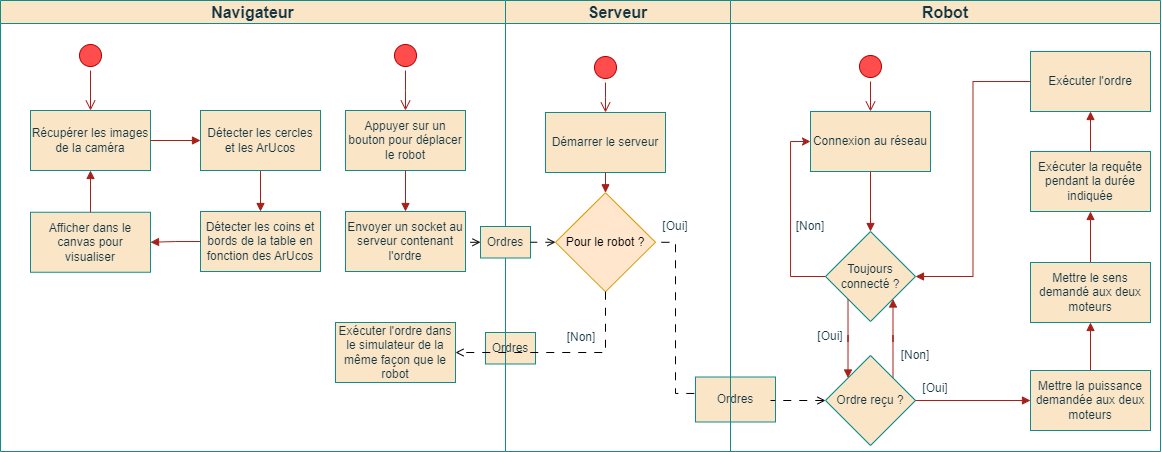

The diagram above was exported from draw.io. Its source (the exported page's mxGraphModel, read from the mxfile embedded in the PNG):
<mxGraphModel dx="1195" dy="570" grid="1" gridSize="10" guides="1" tooltips="1" connect="1" arrows="1" fold="1" page="1" pageScale="1" pageWidth="1169" pageHeight="827" math="0" shadow="0">
  <root>
    <mxCell id="0" />
    <mxCell id="1" parent="0" />
    <mxCell id="_y7poPwMKWdNdrLzsewM-10" value="&lt;font style=&quot;font-size: 16px;&quot;&gt;Serveur&lt;/font&gt;" style="swimlane;whiteSpace=wrap;html=1;rounded=0;labelBackgroundColor=none;fillColor=#FAE5C7;strokeColor=#0F8B8D;fontColor=#143642;" parent="1" vertex="1">
      <mxGeometry x="509" y="188" width="225" height="451" as="geometry" />
    </mxCell>
    <mxCell id="_y7poPwMKWdNdrLzsewM-11" value="" style="ellipse;html=1;shape=startState;fillColor=#ff4d4d;strokeColor=#B20000;rounded=0;labelBackgroundColor=none;fontColor=#ffffff;" parent="_y7poPwMKWdNdrLzsewM-10" vertex="1">
      <mxGeometry x="85" y="52" width="30" height="30" as="geometry" />
    </mxCell>
    <mxCell id="_y7poPwMKWdNdrLzsewM-12" value="" style="edgeStyle=orthogonalEdgeStyle;html=1;verticalAlign=bottom;endArrow=open;endSize=8;strokeColor=#A8201A;rounded=0;labelBackgroundColor=none;fontColor=default;entryX=0.5;entryY=0;entryDx=0;entryDy=0;" parent="_y7poPwMKWdNdrLzsewM-10" source="_y7poPwMKWdNdrLzsewM-11" edge="1">
      <mxGeometry relative="1" as="geometry">
        <mxPoint x="100" y="112" as="targetPoint" />
      </mxGeometry>
    </mxCell>
    <mxCell id="_y7poPwMKWdNdrLzsewM-20" style="edgeStyle=orthogonalEdgeStyle;rounded=0;orthogonalLoop=1;jettySize=auto;html=1;entryX=1;entryY=0.5;entryDx=0;entryDy=0;startArrow=open;startFill=0;endArrow=none;endFill=0;dashed=1;dashPattern=8 8;" parent="_y7poPwMKWdNdrLzsewM-10" target="Q2lX11om1wPqDBaOUwIq-25" edge="1">
      <mxGeometry relative="1" as="geometry">
        <mxPoint x="230" y="402" as="sourcePoint" />
        <mxPoint x="160" y="391.5" as="targetPoint" />
        <Array as="points">
          <mxPoint x="170" y="393" />
          <mxPoint x="170" y="242" />
        </Array>
      </mxGeometry>
    </mxCell>
    <mxCell id="Q2lX11om1wPqDBaOUwIq-7" value="Démarrer le serveur" style="whiteSpace=wrap;html=1;rounded=0;labelBackgroundColor=none;fillColor=#FAE5C7;strokeColor=#0F8B8D;fontColor=#143642;" vertex="1" parent="_y7poPwMKWdNdrLzsewM-10">
      <mxGeometry x="40" y="112" width="120" height="60" as="geometry" />
    </mxCell>
    <mxCell id="_y7poPwMKWdNdrLzsewM-64" value="Ordres" style="html=1;whiteSpace=wrap;rounded=0;labelBackgroundColor=none;fillColor=#FAE5C7;strokeColor=#0F8B8D;fontColor=#143642;" parent="_y7poPwMKWdNdrLzsewM-10" vertex="1">
      <mxGeometry x="190" y="376.5" width="80" height="45" as="geometry" />
    </mxCell>
    <mxCell id="Q2lX11om1wPqDBaOUwIq-25" value="Pour le robot ?" style="rhombus;whiteSpace=wrap;html=1;fillColor=#ffe6cc;strokeColor=#d79b00;" vertex="1" parent="_y7poPwMKWdNdrLzsewM-10">
      <mxGeometry x="50" y="192.25" width="100" height="99" as="geometry" />
    </mxCell>
    <mxCell id="Q2lX11om1wPqDBaOUwIq-26" value="" style="edgeStyle=orthogonalEdgeStyle;rounded=0;orthogonalLoop=1;jettySize=auto;html=1;labelBackgroundColor=none;strokeColor=#A8201A;fontColor=default;entryX=0.5;entryY=0;entryDx=0;entryDy=0;exitX=0.5;exitY=1;exitDx=0;exitDy=0;endArrow=block;endFill=1;" edge="1" parent="_y7poPwMKWdNdrLzsewM-10" source="Q2lX11om1wPqDBaOUwIq-7" target="Q2lX11om1wPqDBaOUwIq-25">
      <mxGeometry relative="1" as="geometry">
        <mxPoint x="610" y="360" as="sourcePoint" />
        <mxPoint x="610" y="550" as="targetPoint" />
      </mxGeometry>
    </mxCell>
    <mxCell id="Q2lX11om1wPqDBaOUwIq-37" value="[Non]" style="text;html=1;align=center;verticalAlign=middle;whiteSpace=wrap;rounded=0;fontColor=#143642;labelBackgroundColor=none;" vertex="1" parent="_y7poPwMKWdNdrLzsewM-10">
      <mxGeometry x="46" y="322" width="60" height="30" as="geometry" />
    </mxCell>
    <mxCell id="Q2lX11om1wPqDBaOUwIq-38" value="[Oui]" style="text;html=1;align=center;verticalAlign=middle;whiteSpace=wrap;rounded=0;fontColor=#143642;labelBackgroundColor=none;" vertex="1" parent="_y7poPwMKWdNdrLzsewM-10">
      <mxGeometry x="150" y="211" width="40" height="30" as="geometry" />
    </mxCell>
    <mxCell id="Q2lX11om1wPqDBaOUwIq-30" value="Ordres" style="html=1;whiteSpace=wrap;rounded=0;labelBackgroundColor=none;fillColor=#FAE5C7;strokeColor=#0F8B8D;fontColor=#143642;" vertex="1" parent="_y7poPwMKWdNdrLzsewM-10">
      <mxGeometry x="-20" y="332" width="50" height="31.5" as="geometry" />
    </mxCell>
    <mxCell id="_y7poPwMKWdNdrLzsewM-1" value="&lt;font style=&quot;font-size: 16px;&quot;&gt;Navigateur&lt;/font&gt;" style="swimlane;whiteSpace=wrap;html=1;rounded=0;labelBackgroundColor=none;fillColor=#FAE5C7;strokeColor=#0F8B8D;fontColor=#143642;" parent="1" vertex="1">
      <mxGeometry x="4" y="188" width="505" height="451" as="geometry" />
    </mxCell>
    <mxCell id="_y7poPwMKWdNdrLzsewM-3" value="" style="ellipse;html=1;shape=startState;fillColor=#ff4d4d;strokeColor=#B20000;rounded=0;labelBackgroundColor=none;fontColor=#ffffff;" parent="_y7poPwMKWdNdrLzsewM-1" vertex="1">
      <mxGeometry x="75" y="40" width="30" height="30" as="geometry" />
    </mxCell>
    <mxCell id="_y7poPwMKWdNdrLzsewM-4" value="" style="edgeStyle=orthogonalEdgeStyle;html=1;verticalAlign=bottom;endArrow=open;endSize=8;strokeColor=#A8201A;rounded=0;labelBackgroundColor=none;fontColor=default;entryX=0.5;entryY=0;entryDx=0;entryDy=0;" parent="_y7poPwMKWdNdrLzsewM-1" source="_y7poPwMKWdNdrLzsewM-3" edge="1" target="_y7poPwMKWdNdrLzsewM-5">
      <mxGeometry relative="1" as="geometry">
        <mxPoint x="90" y="140" as="targetPoint" />
      </mxGeometry>
    </mxCell>
    <mxCell id="_y7poPwMKWdNdrLzsewM-5" value="Récupérer&lt;span style=&quot;background-color: initial;&quot;&gt;&amp;nbsp;les images de la caméra&lt;/span&gt;" style="rounded=0;whiteSpace=wrap;html=1;labelBackgroundColor=none;fillColor=#FAE5C7;strokeColor=#0F8B8D;fontColor=#143642;" parent="_y7poPwMKWdNdrLzsewM-1" vertex="1">
      <mxGeometry x="30" y="110" width="120" height="60" as="geometry" />
    </mxCell>
    <mxCell id="_y7poPwMKWdNdrLzsewM-6" value="" style="edgeStyle=orthogonalEdgeStyle;rounded=0;orthogonalLoop=1;jettySize=auto;html=1;labelBackgroundColor=none;strokeColor=#A8201A;fontColor=default;exitX=0.5;exitY=1;exitDx=0;exitDy=0;entryX=0.5;entryY=0;entryDx=0;entryDy=0;endArrow=block;endFill=1;" parent="_y7poPwMKWdNdrLzsewM-1" source="_y7poPwMKWdNdrLzsewM-9" target="Q2lX11om1wPqDBaOUwIq-5" edge="1">
      <mxGeometry relative="1" as="geometry">
        <mxPoint x="89.32999999999998" y="319" as="sourcePoint" />
        <mxPoint x="90" y="351" as="targetPoint" />
      </mxGeometry>
    </mxCell>
    <mxCell id="_y7poPwMKWdNdrLzsewM-8" value="" style="edgeStyle=orthogonalEdgeStyle;rounded=0;orthogonalLoop=1;jettySize=auto;html=1;labelBackgroundColor=none;strokeColor=#A8201A;fontColor=default;exitX=1;exitY=0.5;exitDx=0;exitDy=0;entryX=0;entryY=0.5;entryDx=0;entryDy=0;endArrow=block;endFill=1;" parent="_y7poPwMKWdNdrLzsewM-1" source="_y7poPwMKWdNdrLzsewM-5" target="_y7poPwMKWdNdrLzsewM-9" edge="1">
      <mxGeometry relative="1" as="geometry">
        <mxPoint x="30" y="190" as="sourcePoint" />
        <mxPoint x="89.32999999999998" y="260" as="targetPoint" />
      </mxGeometry>
    </mxCell>
    <mxCell id="_y7poPwMKWdNdrLzsewM-9" value="Détecter les cercles et les ArUcos" style="rounded=0;whiteSpace=wrap;html=1;labelBackgroundColor=none;fillColor=#FAE5C7;strokeColor=#0F8B8D;fontColor=#143642;" parent="_y7poPwMKWdNdrLzsewM-1" vertex="1">
      <mxGeometry x="200" y="110" width="120" height="60" as="geometry" />
    </mxCell>
    <mxCell id="Q2lX11om1wPqDBaOUwIq-5" value="Détecter les coins et bords de la table en fonction des ArUcos" style="rounded=0;whiteSpace=wrap;html=1;labelBackgroundColor=none;fillColor=#FAE5C7;strokeColor=#0F8B8D;fontColor=#143642;" vertex="1" parent="_y7poPwMKWdNdrLzsewM-1">
      <mxGeometry x="200" y="211" width="120" height="60" as="geometry" />
    </mxCell>
    <mxCell id="Q2lX11om1wPqDBaOUwIq-6" value="Afficher dans le canvas pour visualiser" style="rounded=0;whiteSpace=wrap;html=1;labelBackgroundColor=none;fillColor=#FAE5C7;strokeColor=#0F8B8D;fontColor=#143642;" vertex="1" parent="_y7poPwMKWdNdrLzsewM-1">
      <mxGeometry x="30" y="211.75" width="120" height="60" as="geometry" />
    </mxCell>
    <mxCell id="Q2lX11om1wPqDBaOUwIq-8" value="" style="edgeStyle=orthogonalEdgeStyle;rounded=0;orthogonalLoop=1;jettySize=auto;html=1;labelBackgroundColor=none;strokeColor=#A8201A;fontColor=default;exitX=0;exitY=0.5;exitDx=0;exitDy=0;entryX=1;entryY=0.5;entryDx=0;entryDy=0;endArrow=block;endFill=1;" edge="1" parent="_y7poPwMKWdNdrLzsewM-1" source="Q2lX11om1wPqDBaOUwIq-5" target="Q2lX11om1wPqDBaOUwIq-6">
      <mxGeometry relative="1" as="geometry">
        <mxPoint x="200" y="345.25" as="sourcePoint" />
        <mxPoint x="210" y="150" as="targetPoint" />
      </mxGeometry>
    </mxCell>
    <mxCell id="Q2lX11om1wPqDBaOUwIq-9" value="" style="edgeStyle=orthogonalEdgeStyle;rounded=0;orthogonalLoop=1;jettySize=auto;html=1;labelBackgroundColor=none;strokeColor=#A8201A;fontColor=default;exitX=0.5;exitY=0;exitDx=0;exitDy=0;entryX=0.5;entryY=1;entryDx=0;entryDy=0;endArrow=block;endFill=1;" edge="1" parent="_y7poPwMKWdNdrLzsewM-1" source="Q2lX11om1wPqDBaOUwIq-6" target="_y7poPwMKWdNdrLzsewM-5">
      <mxGeometry relative="1" as="geometry">
        <mxPoint x="210" y="251" as="sourcePoint" />
        <mxPoint x="160" y="251" as="targetPoint" />
      </mxGeometry>
    </mxCell>
    <mxCell id="Q2lX11om1wPqDBaOUwIq-11" value="" style="ellipse;html=1;shape=startState;fillColor=#ff4d4d;strokeColor=#B20000;rounded=0;labelBackgroundColor=none;fontColor=#ffffff;" vertex="1" parent="_y7poPwMKWdNdrLzsewM-1">
      <mxGeometry x="390" y="40" width="30" height="30" as="geometry" />
    </mxCell>
    <mxCell id="Q2lX11om1wPqDBaOUwIq-12" value="" style="edgeStyle=orthogonalEdgeStyle;html=1;verticalAlign=bottom;endArrow=open;endSize=8;strokeColor=#A8201A;rounded=0;labelBackgroundColor=none;fontColor=default;entryX=0.5;entryY=0;entryDx=0;entryDy=0;" edge="1" parent="_y7poPwMKWdNdrLzsewM-1" source="Q2lX11om1wPqDBaOUwIq-11">
      <mxGeometry relative="1" as="geometry">
        <mxPoint x="405" y="110" as="targetPoint" />
      </mxGeometry>
    </mxCell>
    <mxCell id="Q2lX11om1wPqDBaOUwIq-14" value="Appuyer sur un bouton pour déplacer le robot" style="rounded=0;whiteSpace=wrap;html=1;labelBackgroundColor=none;fillColor=#FAE5C7;strokeColor=#0F8B8D;fontColor=#143642;" vertex="1" parent="_y7poPwMKWdNdrLzsewM-1">
      <mxGeometry x="345" y="110" width="120" height="60" as="geometry" />
    </mxCell>
    <mxCell id="Q2lX11om1wPqDBaOUwIq-16" value="Envoyer un socket au serveur contenant l'ordre" style="rounded=0;whiteSpace=wrap;html=1;labelBackgroundColor=none;fillColor=#FAE5C7;strokeColor=#0F8B8D;fontColor=#143642;" vertex="1" parent="_y7poPwMKWdNdrLzsewM-1">
      <mxGeometry x="345" y="211" width="120" height="60" as="geometry" />
    </mxCell>
    <mxCell id="Q2lX11om1wPqDBaOUwIq-21" value="" style="edgeStyle=orthogonalEdgeStyle;rounded=0;orthogonalLoop=1;jettySize=auto;html=1;labelBackgroundColor=none;strokeColor=#A8201A;fontColor=default;exitX=0.5;exitY=1;exitDx=0;exitDy=0;entryX=0.5;entryY=0;entryDx=0;entryDy=0;endArrow=block;endFill=1;" edge="1" parent="_y7poPwMKWdNdrLzsewM-1" source="Q2lX11om1wPqDBaOUwIq-14" target="Q2lX11om1wPqDBaOUwIq-16">
      <mxGeometry relative="1" as="geometry">
        <mxPoint x="270" y="180" as="sourcePoint" />
        <mxPoint x="270" y="221" as="targetPoint" />
      </mxGeometry>
    </mxCell>
    <mxCell id="Q2lX11om1wPqDBaOUwIq-20" style="edgeStyle=orthogonalEdgeStyle;rounded=0;orthogonalLoop=1;jettySize=auto;html=1;entryX=1;entryY=0.5;entryDx=0;entryDy=0;startArrow=open;startFill=0;endArrow=none;endFill=0;dashed=1;dashPattern=8 8;exitX=0;exitY=0.5;exitDx=0;exitDy=0;" edge="1" parent="_y7poPwMKWdNdrLzsewM-1" source="Q2lX11om1wPqDBaOUwIq-19" target="Q2lX11om1wPqDBaOUwIq-16">
      <mxGeometry relative="1" as="geometry">
        <mxPoint x="835" y="410" as="sourcePoint" />
        <mxPoint x="780" y="410" as="targetPoint" />
      </mxGeometry>
    </mxCell>
    <mxCell id="Q2lX11om1wPqDBaOUwIq-34" value="Exécuter l'ordre dans le simulateur de la même façon que le robot" style="rounded=0;whiteSpace=wrap;html=1;labelBackgroundColor=none;fillColor=#FAE5C7;strokeColor=#0F8B8D;fontColor=#143642;" vertex="1" parent="_y7poPwMKWdNdrLzsewM-1">
      <mxGeometry x="335" y="322" width="120" height="60" as="geometry" />
    </mxCell>
    <mxCell id="Q2lX11om1wPqDBaOUwIq-19" value="Ordres" style="html=1;whiteSpace=wrap;rounded=0;labelBackgroundColor=none;fillColor=#FAE5C7;strokeColor=#0F8B8D;fontColor=#143642;" vertex="1" parent="_y7poPwMKWdNdrLzsewM-1">
      <mxGeometry x="480" y="226" width="50" height="31.5" as="geometry" />
    </mxCell>
    <mxCell id="Q2lX11om1wPqDBaOUwIq-33" style="edgeStyle=orthogonalEdgeStyle;rounded=0;orthogonalLoop=1;jettySize=auto;html=1;exitX=0.5;exitY=1;exitDx=0;exitDy=0;entryX=1;entryY=0.5;entryDx=0;entryDy=0;dashed=1;endArrow=open;endFill=0;dashPattern=8 8;" edge="1" parent="1" source="Q2lX11om1wPqDBaOUwIq-25" target="Q2lX11om1wPqDBaOUwIq-34">
      <mxGeometry relative="1" as="geometry" />
    </mxCell>
    <mxCell id="_y7poPwMKWdNdrLzsewM-22" value="&lt;font style=&quot;font-size: 16px;&quot;&gt;Robot&lt;/font&gt;" style="swimlane;whiteSpace=wrap;html=1;rounded=0;labelBackgroundColor=none;fillColor=#FAE5C7;strokeColor=#0F8B8D;fontColor=#143642;" parent="1" vertex="1">
      <mxGeometry x="734" y="188" width="430" height="451" as="geometry">
        <mxRectangle x="10" y="-30" width="80" height="30" as="alternateBounds" />
      </mxGeometry>
    </mxCell>
    <mxCell id="_y7poPwMKWdNdrLzsewM-23" value="[Non]" style="text;html=1;align=center;verticalAlign=middle;whiteSpace=wrap;rounded=0;fontColor=#143642;labelBackgroundColor=none;" parent="_y7poPwMKWdNdrLzsewM-22" vertex="1">
      <mxGeometry x="50" y="211" width="60" height="30" as="geometry" />
    </mxCell>
    <mxCell id="_y7poPwMKWdNdrLzsewM-25" value="Connexion au réseau" style="rounded=0;whiteSpace=wrap;html=1;labelBackgroundColor=none;fillColor=#FAE5C7;strokeColor=#0F8B8D;fontColor=#143642;" parent="_y7poPwMKWdNdrLzsewM-22" vertex="1">
      <mxGeometry x="80" y="111" width="120" height="60" as="geometry" />
    </mxCell>
    <mxCell id="_y7poPwMKWdNdrLzsewM-26" value="" style="edgeStyle=orthogonalEdgeStyle;html=1;verticalAlign=bottom;endArrow=open;endSize=8;strokeColor=#A8201A;rounded=0;fontColor=default;fillColor=#FAE5C7;entryX=0.5;entryY=0;entryDx=0;entryDy=0;labelBackgroundColor=none;" parent="_y7poPwMKWdNdrLzsewM-22" source="_y7poPwMKWdNdrLzsewM-24" target="_y7poPwMKWdNdrLzsewM-25" edge="1">
      <mxGeometry relative="1" as="geometry">
        <mxPoint x="70" y="430" as="targetPoint" />
        <mxPoint x="140" y="52" as="sourcePoint" />
      </mxGeometry>
    </mxCell>
    <mxCell id="_y7poPwMKWdNdrLzsewM-27" value="Toujours connecté ?" style="rhombus;whiteSpace=wrap;html=1;labelBackgroundColor=none;fillColor=#FAE5C7;strokeColor=#0F8B8D;fontColor=#143642;rounded=0;" parent="_y7poPwMKWdNdrLzsewM-22" vertex="1">
      <mxGeometry x="95" y="231" width="90" height="90" as="geometry" />
    </mxCell>
    <mxCell id="_y7poPwMKWdNdrLzsewM-28" style="edgeStyle=orthogonalEdgeStyle;rounded=0;orthogonalLoop=1;jettySize=auto;html=1;exitX=0;exitY=0.5;exitDx=0;exitDy=0;entryX=0;entryY=0.5;entryDx=0;entryDy=0;strokeColor=#A8201A;fontColor=default;fillColor=#FAE5C7;labelBackgroundColor=none;" parent="_y7poPwMKWdNdrLzsewM-22" source="_y7poPwMKWdNdrLzsewM-27" target="_y7poPwMKWdNdrLzsewM-25" edge="1">
      <mxGeometry relative="1" as="geometry" />
    </mxCell>
    <mxCell id="_y7poPwMKWdNdrLzsewM-29" style="edgeStyle=orthogonalEdgeStyle;rounded=0;orthogonalLoop=1;jettySize=auto;html=1;exitX=0.5;exitY=1;exitDx=0;exitDy=0;entryX=0.5;entryY=0;entryDx=0;entryDy=0;strokeColor=#A8201A;fontColor=default;fillColor=#FAE5C7;endArrow=block;endFill=1;labelBackgroundColor=none;" parent="_y7poPwMKWdNdrLzsewM-22" source="_y7poPwMKWdNdrLzsewM-25" target="_y7poPwMKWdNdrLzsewM-27" edge="1">
      <mxGeometry relative="1" as="geometry">
        <mxPoint x="200" y="396" as="sourcePoint" />
        <mxPoint x="390" y="450" as="targetPoint" />
      </mxGeometry>
    </mxCell>
    <mxCell id="_y7poPwMKWdNdrLzsewM-30" style="edgeStyle=orthogonalEdgeStyle;rounded=0;orthogonalLoop=1;jettySize=auto;html=1;exitX=0;exitY=1;exitDx=0;exitDy=0;strokeColor=#A8201A;fontColor=default;fillColor=#FAE5C7;endArrow=block;endFill=1;labelBackgroundColor=none;entryX=0;entryY=0;entryDx=0;entryDy=0;" parent="_y7poPwMKWdNdrLzsewM-22" source="_y7poPwMKWdNdrLzsewM-27" target="_y7poPwMKWdNdrLzsewM-35" edge="1">
      <mxGeometry relative="1" as="geometry">
        <mxPoint x="120" y="420" as="targetPoint" />
      </mxGeometry>
    </mxCell>
    <mxCell id="_y7poPwMKWdNdrLzsewM-31" value="[Oui]" style="text;html=1;align=center;verticalAlign=middle;whiteSpace=wrap;rounded=0;fontColor=#143642;labelBackgroundColor=none;" parent="_y7poPwMKWdNdrLzsewM-22" vertex="1">
      <mxGeometry x="80" y="321" width="40" height="30" as="geometry" />
    </mxCell>
    <mxCell id="_y7poPwMKWdNdrLzsewM-32" value="[Oui]" style="text;html=1;align=center;verticalAlign=middle;whiteSpace=wrap;rounded=0;fontColor=#143642;labelBackgroundColor=none;" parent="_y7poPwMKWdNdrLzsewM-22" vertex="1">
      <mxGeometry x="185" y="377" width="40" height="21" as="geometry" />
    </mxCell>
    <mxCell id="_y7poPwMKWdNdrLzsewM-33" style="edgeStyle=orthogonalEdgeStyle;rounded=0;orthogonalLoop=1;jettySize=auto;html=1;exitX=1;exitY=0;exitDx=0;exitDy=0;strokeColor=#A8201A;fontColor=default;fillColor=#FAE5C7;endArrow=block;endFill=1;labelBackgroundColor=none;entryX=1;entryY=1;entryDx=0;entryDy=0;" parent="_y7poPwMKWdNdrLzsewM-22" source="_y7poPwMKWdNdrLzsewM-35" target="_y7poPwMKWdNdrLzsewM-27" edge="1">
      <mxGeometry relative="1" as="geometry">
        <mxPoint x="160" y="420" as="sourcePoint" />
        <mxPoint x="150" y="410" as="targetPoint" />
      </mxGeometry>
    </mxCell>
    <mxCell id="_y7poPwMKWdNdrLzsewM-34" value="[Non]" style="text;html=1;align=center;verticalAlign=middle;whiteSpace=wrap;rounded=0;fontColor=#143642;labelBackgroundColor=none;" parent="_y7poPwMKWdNdrLzsewM-22" vertex="1">
      <mxGeometry x="155" y="340" width="60" height="30" as="geometry" />
    </mxCell>
    <mxCell id="_y7poPwMKWdNdrLzsewM-35" value="Ordre reçu ?" style="rhombus;whiteSpace=wrap;html=1;labelBackgroundColor=none;fillColor=#FAE5C7;strokeColor=#0F8B8D;fontColor=#143642;rounded=0;" parent="_y7poPwMKWdNdrLzsewM-22" vertex="1">
      <mxGeometry x="95" y="355" width="90" height="90" as="geometry" />
    </mxCell>
    <mxCell id="_y7poPwMKWdNdrLzsewM-38" style="edgeStyle=orthogonalEdgeStyle;rounded=0;orthogonalLoop=1;jettySize=auto;html=1;exitX=0.5;exitY=0;exitDx=0;exitDy=0;entryX=0.5;entryY=1;entryDx=0;entryDy=0;endArrow=block;endFill=1;labelBackgroundColor=none;strokeColor=#A8201A;fontColor=default;" parent="_y7poPwMKWdNdrLzsewM-22" source="_y7poPwMKWdNdrLzsewM-39" target="_y7poPwMKWdNdrLzsewM-43" edge="1">
      <mxGeometry relative="1" as="geometry">
        <mxPoint x="630" y="329.5" as="targetPoint" />
      </mxGeometry>
    </mxCell>
    <mxCell id="_y7poPwMKWdNdrLzsewM-39" value="Mettre la puissance demandée aux deux moteurs" style="rounded=0;whiteSpace=wrap;html=1;labelBackgroundColor=none;fillColor=#FAE5C7;strokeColor=#0F8B8D;fontColor=#143642;" parent="_y7poPwMKWdNdrLzsewM-22" vertex="1">
      <mxGeometry x="300" y="370" width="120" height="60" as="geometry" />
    </mxCell>
    <mxCell id="_y7poPwMKWdNdrLzsewM-42" value="" style="edgeStyle=orthogonalEdgeStyle;rounded=0;orthogonalLoop=1;jettySize=auto;html=1;strokeColor=#A8201A;fontColor=default;fillColor=#FAE5C7;endArrow=block;endFill=1;labelBackgroundColor=none;" parent="_y7poPwMKWdNdrLzsewM-22" source="_y7poPwMKWdNdrLzsewM-43" target="_y7poPwMKWdNdrLzsewM-44" edge="1">
      <mxGeometry relative="1" as="geometry" />
    </mxCell>
    <mxCell id="_y7poPwMKWdNdrLzsewM-43" value="Mettre le sens demandé aux deux moteurs" style="rounded=0;whiteSpace=wrap;html=1;labelBackgroundColor=none;fillColor=#FAE5C7;strokeColor=#0F8B8D;fontColor=#143642;" parent="_y7poPwMKWdNdrLzsewM-22" vertex="1">
      <mxGeometry x="300" y="262" width="120" height="60" as="geometry" />
    </mxCell>
    <mxCell id="_y7poPwMKWdNdrLzsewM-44" value="Exécuter la requête pendant la durée indiquée" style="whiteSpace=wrap;html=1;fillColor=#FAE5C7;strokeColor=#0F8B8D;fontColor=#143642;rounded=0;labelBackgroundColor=none;" parent="_y7poPwMKWdNdrLzsewM-22" vertex="1">
      <mxGeometry x="300" y="151" width="120" height="60" as="geometry" />
    </mxCell>
    <mxCell id="_y7poPwMKWdNdrLzsewM-45" value="Exécuter l'ordre" style="rounded=0;whiteSpace=wrap;html=1;labelBackgroundColor=none;fillColor=#FAE5C7;strokeColor=#0F8B8D;fontColor=#143642;" parent="_y7poPwMKWdNdrLzsewM-22" vertex="1">
      <mxGeometry x="300" y="51" width="120" height="60" as="geometry" />
    </mxCell>
    <mxCell id="_y7poPwMKWdNdrLzsewM-59" style="edgeStyle=orthogonalEdgeStyle;rounded=0;orthogonalLoop=1;jettySize=auto;html=1;exitX=1;exitY=0.5;exitDx=0;exitDy=0;entryX=0;entryY=0.5;entryDx=0;entryDy=0;strokeColor=#A8201A;fontColor=default;fillColor=#FAE5C7;endArrow=block;endFill=1;labelBackgroundColor=none;" parent="_y7poPwMKWdNdrLzsewM-22" source="_y7poPwMKWdNdrLzsewM-35" target="_y7poPwMKWdNdrLzsewM-39" edge="1">
      <mxGeometry relative="1" as="geometry">
        <mxPoint x="180" y="440" as="sourcePoint" />
        <mxPoint x="290" y="400" as="targetPoint" />
      </mxGeometry>
    </mxCell>
    <mxCell id="_y7poPwMKWdNdrLzsewM-61" value="" style="edgeStyle=orthogonalEdgeStyle;rounded=0;orthogonalLoop=1;jettySize=auto;html=1;endArrow=block;endFill=1;strokeColor=#A8201A;labelBackgroundColor=none;fontColor=default;exitX=0;exitY=0.5;exitDx=0;exitDy=0;entryX=1;entryY=0.5;entryDx=0;entryDy=0;" parent="_y7poPwMKWdNdrLzsewM-22" source="_y7poPwMKWdNdrLzsewM-45" target="_y7poPwMKWdNdrLzsewM-27" edge="1">
      <mxGeometry relative="1" as="geometry">
        <mxPoint x="480" y="171" as="sourcePoint" />
        <mxPoint x="310" y="351" as="targetPoint" />
      </mxGeometry>
    </mxCell>
    <mxCell id="_y7poPwMKWdNdrLzsewM-67" style="edgeStyle=orthogonalEdgeStyle;rounded=0;orthogonalLoop=1;jettySize=auto;html=1;exitX=0.5;exitY=0;exitDx=0;exitDy=0;entryX=0.5;entryY=1;entryDx=0;entryDy=0;endArrow=block;endFill=1;labelBackgroundColor=none;strokeColor=#A8201A;fontColor=default;" parent="_y7poPwMKWdNdrLzsewM-22" source="_y7poPwMKWdNdrLzsewM-44" target="_y7poPwMKWdNdrLzsewM-45" edge="1">
      <mxGeometry relative="1" as="geometry">
        <mxPoint x="370" y="332" as="targetPoint" />
        <mxPoint x="370" y="380" as="sourcePoint" />
      </mxGeometry>
    </mxCell>
    <mxCell id="_y7poPwMKWdNdrLzsewM-24" value="" style="ellipse;html=1;shape=startState;fillColor=#ff4d4d;strokeColor=#B20000;rounded=0;labelBackgroundColor=none;fontColor=#ffffff;" parent="_y7poPwMKWdNdrLzsewM-22" vertex="1">
      <mxGeometry x="125" y="51" width="30" height="30" as="geometry" />
    </mxCell>
    <mxCell id="_y7poPwMKWdNdrLzsewM-65" style="edgeStyle=orthogonalEdgeStyle;rounded=0;orthogonalLoop=1;jettySize=auto;html=1;entryX=1;entryY=0.5;entryDx=0;entryDy=0;startArrow=open;startFill=0;endArrow=none;endFill=0;dashed=1;dashPattern=8 8;exitX=0;exitY=0.5;exitDx=0;exitDy=0;" parent="_y7poPwMKWdNdrLzsewM-22" source="_y7poPwMKWdNdrLzsewM-35" edge="1">
      <mxGeometry relative="1" as="geometry">
        <mxPoint x="160" y="451" as="sourcePoint" />
        <mxPoint x="40" y="400" as="targetPoint" />
      </mxGeometry>
    </mxCell>
    <mxCell id="Q2lX11om1wPqDBaOUwIq-24" value="" style="edgeStyle=orthogonalEdgeStyle;rounded=0;orthogonalLoop=1;jettySize=auto;html=1;entryX=1;entryY=0.5;entryDx=0;entryDy=0;startArrow=open;startFill=0;endArrow=none;endFill=0;dashed=1;dashPattern=8 8;exitX=0;exitY=0.5;exitDx=0;exitDy=0;" edge="1" parent="1" source="Q2lX11om1wPqDBaOUwIq-25" target="Q2lX11om1wPqDBaOUwIq-19">
      <mxGeometry relative="1" as="geometry">
        <mxPoint x="544" y="580" as="sourcePoint" />
        <mxPoint x="469" y="533" as="targetPoint" />
      </mxGeometry>
    </mxCell>
  </root>
</mxGraphModel>